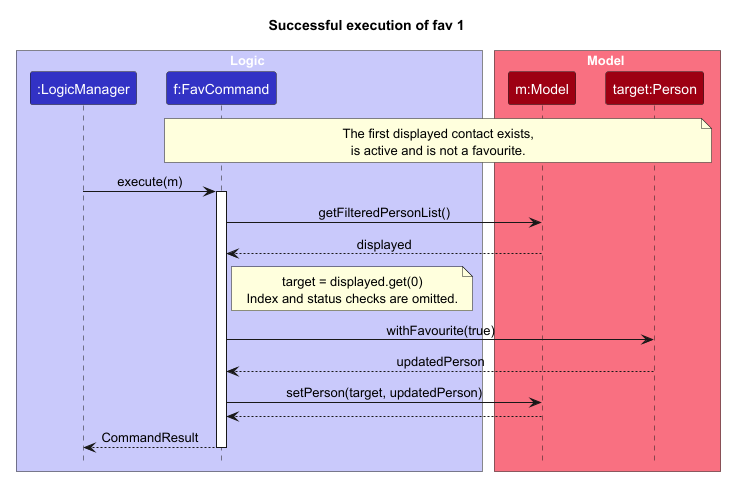

The diagram above was rendered by PlantUML. Its source (embedded in the PNG):
@startuml
!include style.puml
skinparam ArrowFontStyle plain

title Successful execution of fav 1

box Logic LOGIC_COLOR_T1
participant ":LogicManager" as LogicManager LOGIC_COLOR
participant "f:FavCommand" as FavCommand LOGIC_COLOR
end box

box Model MODEL_COLOR_T1
participant "m:Model" as Model MODEL_COLOR
participant "target:Person" as Person MODEL_COLOR
end box

note over FavCommand, Person
  The first displayed contact exists,
  is active and is not a favourite.
end note

LogicManager -> FavCommand : execute(m)
activate FavCommand

FavCommand -> Model : getFilteredPersonList()
Model --> FavCommand : displayed

note right of FavCommand
  target = displayed.get(0)
  Index and status checks are omitted.
end note

FavCommand -> Person : withFavourite(true)
Person --> FavCommand : updatedPerson

FavCommand -> Model : setPerson(target, updatedPerson)
Model --> FavCommand

FavCommand --> LogicManager : CommandResult
deactivate FavCommand
@enduml